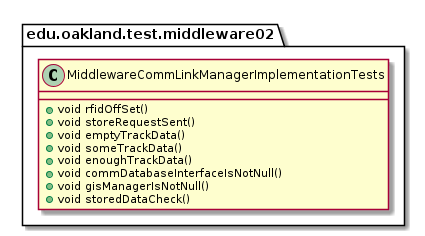

The diagram above was rendered by PlantUML. Its source (embedded in the PNG):
@startuml MiddlewareCommLinkManagerImplementationTests

package edu.oakland.test.middleware02 {
    class MiddlewareCommLinkManagerImplementationTests {
        + void rfidOffSet()
        + void storeRequestSent()
        + void emptyTrackData()
        + void someTrackData()
        + void enoughTrackData()
        + void commDatabaseInterfaceIsNotNull()
        + void gisManagerIsNotNull()
        + void storedDataCheck()
    }
}

@enduml